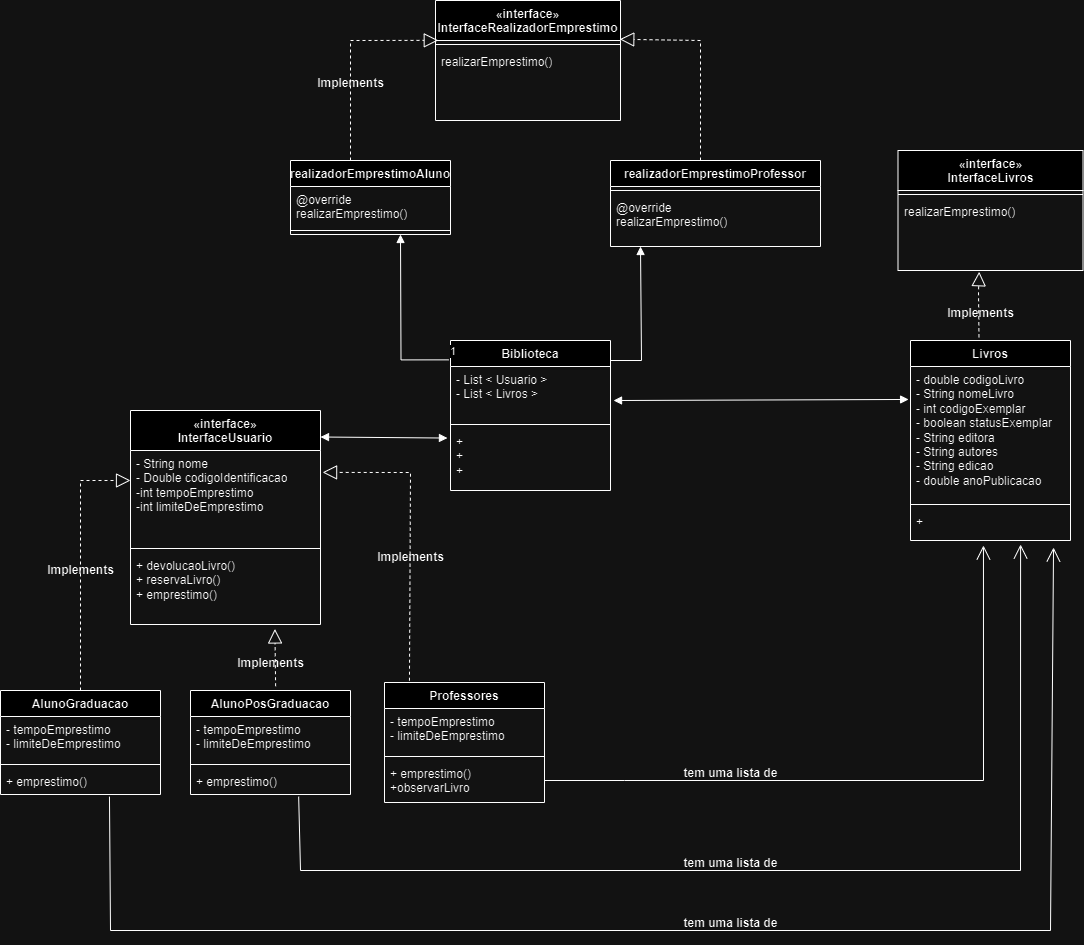

The diagram above was exported from draw.io. Its source (the exported page's mxGraphModel, read from the mxfile embedded in the PNG):
<mxGraphModel dx="1434" dy="790" grid="1" gridSize="10" guides="1" tooltips="1" connect="1" arrows="1" fold="1" page="1" pageScale="1" pageWidth="1169" pageHeight="1654" math="0" shadow="0">
  <root>
    <mxCell id="0" />
    <mxCell id="1" parent="0" />
    <mxCell id="XD7fQzd8C11cnt6zvlro-7" value="«interface»&lt;br&gt;InterfaceUsuario" style="swimlane;fontStyle=1;align=center;verticalAlign=top;childLayout=stackLayout;horizontal=1;startSize=40;horizontalStack=0;resizeParent=1;resizeParentMax=0;resizeLast=0;collapsible=1;marginBottom=0;whiteSpace=wrap;html=1;" parent="1" vertex="1">
      <mxGeometry x="210" y="680" width="190" height="214" as="geometry" />
    </mxCell>
    <mxCell id="XD7fQzd8C11cnt6zvlro-8" value="- String nome&lt;br&gt;- Double codigoIdentificacao&lt;br&gt;-int tempoEmprestimo&lt;br&gt;-int limiteDeEmprestimo&lt;br&gt;" style="text;strokeColor=none;fillColor=none;align=left;verticalAlign=top;spacingLeft=4;spacingRight=4;overflow=hidden;rotatable=0;points=[[0,0.5],[1,0.5]];portConstraint=eastwest;whiteSpace=wrap;html=1;" parent="XD7fQzd8C11cnt6zvlro-7" vertex="1">
      <mxGeometry y="40" width="190" height="94" as="geometry" />
    </mxCell>
    <mxCell id="XD7fQzd8C11cnt6zvlro-9" value="" style="line;strokeWidth=1;fillColor=none;align=left;verticalAlign=middle;spacingTop=-1;spacingLeft=3;spacingRight=3;rotatable=0;labelPosition=right;points=[];portConstraint=eastwest;strokeColor=inherit;" parent="XD7fQzd8C11cnt6zvlro-7" vertex="1">
      <mxGeometry y="134" width="190" height="8" as="geometry" />
    </mxCell>
    <mxCell id="XD7fQzd8C11cnt6zvlro-10" value="+ devolucaoLivro()&lt;br&gt;+ reservaLivro()&lt;br&gt;+ emprestimo()" style="text;strokeColor=none;fillColor=none;align=left;verticalAlign=top;spacingLeft=4;spacingRight=4;overflow=hidden;rotatable=0;points=[[0,0.5],[1,0.5]];portConstraint=eastwest;whiteSpace=wrap;html=1;" parent="XD7fQzd8C11cnt6zvlro-7" vertex="1">
      <mxGeometry y="142" width="190" height="72" as="geometry" />
    </mxCell>
    <mxCell id="XD7fQzd8C11cnt6zvlro-11" value="" style="endArrow=block;dashed=1;endFill=0;endSize=12;html=1;rounded=0;exitX=0.5;exitY=0;exitDx=0;exitDy=0;entryX=0;entryY=0.319;entryDx=0;entryDy=0;entryPerimeter=0;" parent="1" source="XD7fQzd8C11cnt6zvlro-12" target="XD7fQzd8C11cnt6zvlro-8" edge="1">
      <mxGeometry width="160" relative="1" as="geometry">
        <mxPoint x="159.86" y="760" as="sourcePoint" />
        <mxPoint x="159.86" y="740" as="targetPoint" />
        <Array as="points">
          <mxPoint x="160" y="750" />
        </Array>
      </mxGeometry>
    </mxCell>
    <mxCell id="XD7fQzd8C11cnt6zvlro-12" value="AlunoGraduacao" style="swimlane;fontStyle=1;align=center;verticalAlign=top;childLayout=stackLayout;horizontal=1;startSize=26;horizontalStack=0;resizeParent=1;resizeParentMax=0;resizeLast=0;collapsible=1;marginBottom=0;whiteSpace=wrap;html=1;" parent="1" vertex="1">
      <mxGeometry x="80" y="960" width="160" height="104" as="geometry" />
    </mxCell>
    <mxCell id="XD7fQzd8C11cnt6zvlro-13" value="- tempoEmprestimo&lt;br&gt;- limiteDeEmprestimo" style="text;strokeColor=none;fillColor=none;align=left;verticalAlign=top;spacingLeft=4;spacingRight=4;overflow=hidden;rotatable=0;points=[[0,0.5],[1,0.5]];portConstraint=eastwest;whiteSpace=wrap;html=1;" parent="XD7fQzd8C11cnt6zvlro-12" vertex="1">
      <mxGeometry y="26" width="160" height="44" as="geometry" />
    </mxCell>
    <mxCell id="XD7fQzd8C11cnt6zvlro-14" value="" style="line;strokeWidth=1;fillColor=none;align=left;verticalAlign=middle;spacingTop=-1;spacingLeft=3;spacingRight=3;rotatable=0;labelPosition=right;points=[];portConstraint=eastwest;strokeColor=inherit;" parent="XD7fQzd8C11cnt6zvlro-12" vertex="1">
      <mxGeometry y="70" width="160" height="8" as="geometry" />
    </mxCell>
    <mxCell id="XD7fQzd8C11cnt6zvlro-15" value="+ emprestimo()" style="text;strokeColor=none;fillColor=none;align=left;verticalAlign=top;spacingLeft=4;spacingRight=4;overflow=hidden;rotatable=0;points=[[0,0.5],[1,0.5]];portConstraint=eastwest;whiteSpace=wrap;html=1;" parent="XD7fQzd8C11cnt6zvlro-12" vertex="1">
      <mxGeometry y="78" width="160" height="26" as="geometry" />
    </mxCell>
    <mxCell id="XD7fQzd8C11cnt6zvlro-16" value="AlunoPosGraduacao" style="swimlane;fontStyle=1;align=center;verticalAlign=top;childLayout=stackLayout;horizontal=1;startSize=26;horizontalStack=0;resizeParent=1;resizeParentMax=0;resizeLast=0;collapsible=1;marginBottom=0;whiteSpace=wrap;html=1;" parent="1" vertex="1">
      <mxGeometry x="270" y="960" width="160" height="104" as="geometry" />
    </mxCell>
    <mxCell id="XD7fQzd8C11cnt6zvlro-17" value="- tempoEmprestimo&lt;br style=&quot;border-color: var(--border-color);&quot;&gt;- limiteDeEmprestimo" style="text;strokeColor=none;fillColor=none;align=left;verticalAlign=top;spacingLeft=4;spacingRight=4;overflow=hidden;rotatable=0;points=[[0,0.5],[1,0.5]];portConstraint=eastwest;whiteSpace=wrap;html=1;" parent="XD7fQzd8C11cnt6zvlro-16" vertex="1">
      <mxGeometry y="26" width="160" height="44" as="geometry" />
    </mxCell>
    <mxCell id="XD7fQzd8C11cnt6zvlro-18" value="" style="line;strokeWidth=1;fillColor=none;align=left;verticalAlign=middle;spacingTop=-1;spacingLeft=3;spacingRight=3;rotatable=0;labelPosition=right;points=[];portConstraint=eastwest;strokeColor=inherit;" parent="XD7fQzd8C11cnt6zvlro-16" vertex="1">
      <mxGeometry y="70" width="160" height="8" as="geometry" />
    </mxCell>
    <mxCell id="XD7fQzd8C11cnt6zvlro-19" value="+ emprestimo()" style="text;strokeColor=none;fillColor=none;align=left;verticalAlign=top;spacingLeft=4;spacingRight=4;overflow=hidden;rotatable=0;points=[[0,0.5],[1,0.5]];portConstraint=eastwest;whiteSpace=wrap;html=1;" parent="XD7fQzd8C11cnt6zvlro-16" vertex="1">
      <mxGeometry y="78" width="160" height="26" as="geometry" />
    </mxCell>
    <mxCell id="XD7fQzd8C11cnt6zvlro-20" value="Professores" style="swimlane;fontStyle=1;align=center;verticalAlign=top;childLayout=stackLayout;horizontal=1;startSize=26;horizontalStack=0;resizeParent=1;resizeParentMax=0;resizeLast=0;collapsible=1;marginBottom=0;whiteSpace=wrap;html=1;" parent="1" vertex="1">
      <mxGeometry x="464" y="952" width="160" height="120" as="geometry" />
    </mxCell>
    <mxCell id="XD7fQzd8C11cnt6zvlro-21" value="- tempoEmprestimo&lt;br style=&quot;border-color: var(--border-color);&quot;&gt;- limiteDeEmprestimo" style="text;strokeColor=none;fillColor=none;align=left;verticalAlign=top;spacingLeft=4;spacingRight=4;overflow=hidden;rotatable=0;points=[[0,0.5],[1,0.5]];portConstraint=eastwest;whiteSpace=wrap;html=1;" parent="XD7fQzd8C11cnt6zvlro-20" vertex="1">
      <mxGeometry y="26" width="160" height="44" as="geometry" />
    </mxCell>
    <mxCell id="XD7fQzd8C11cnt6zvlro-22" value="" style="line;strokeWidth=1;fillColor=none;align=left;verticalAlign=middle;spacingTop=-1;spacingLeft=3;spacingRight=3;rotatable=0;labelPosition=right;points=[];portConstraint=eastwest;strokeColor=inherit;" parent="XD7fQzd8C11cnt6zvlro-20" vertex="1">
      <mxGeometry y="70" width="160" height="8" as="geometry" />
    </mxCell>
    <mxCell id="XD7fQzd8C11cnt6zvlro-23" value="+ emprestimo()&lt;br&gt;+observarLivro" style="text;strokeColor=none;fillColor=none;align=left;verticalAlign=top;spacingLeft=4;spacingRight=4;overflow=hidden;rotatable=0;points=[[0,0.5],[1,0.5]];portConstraint=eastwest;whiteSpace=wrap;html=1;" parent="XD7fQzd8C11cnt6zvlro-20" vertex="1">
      <mxGeometry y="78" width="160" height="42" as="geometry" />
    </mxCell>
    <mxCell id="XD7fQzd8C11cnt6zvlro-28" value="Biblioteca" style="swimlane;fontStyle=1;align=center;verticalAlign=top;childLayout=stackLayout;horizontal=1;startSize=26;horizontalStack=0;resizeParent=1;resizeParentMax=0;resizeLast=0;collapsible=1;marginBottom=0;whiteSpace=wrap;html=1;" parent="1" vertex="1">
      <mxGeometry x="530" y="610" width="160" height="150" as="geometry" />
    </mxCell>
    <mxCell id="XD7fQzd8C11cnt6zvlro-29" value="- List &amp;lt; Usuario &amp;gt;&lt;br&gt;- List &amp;lt; Livros &amp;gt;" style="text;strokeColor=none;fillColor=none;align=left;verticalAlign=top;spacingLeft=4;spacingRight=4;overflow=hidden;rotatable=0;points=[[0,0.5],[1,0.5]];portConstraint=eastwest;whiteSpace=wrap;html=1;" parent="XD7fQzd8C11cnt6zvlro-28" vertex="1">
      <mxGeometry y="26" width="160" height="54" as="geometry" />
    </mxCell>
    <mxCell id="XD7fQzd8C11cnt6zvlro-30" value="" style="line;strokeWidth=1;fillColor=none;align=left;verticalAlign=middle;spacingTop=-1;spacingLeft=3;spacingRight=3;rotatable=0;labelPosition=right;points=[];portConstraint=eastwest;strokeColor=inherit;" parent="XD7fQzd8C11cnt6zvlro-28" vertex="1">
      <mxGeometry y="80" width="160" height="8" as="geometry" />
    </mxCell>
    <mxCell id="XD7fQzd8C11cnt6zvlro-31" value="+&lt;br&gt;+&lt;br&gt;+" style="text;strokeColor=none;fillColor=none;align=left;verticalAlign=top;spacingLeft=4;spacingRight=4;overflow=hidden;rotatable=0;points=[[0,0.5],[1,0.5]];portConstraint=eastwest;whiteSpace=wrap;html=1;" parent="XD7fQzd8C11cnt6zvlro-28" vertex="1">
      <mxGeometry y="88" width="160" height="62" as="geometry" />
    </mxCell>
    <mxCell id="XD7fQzd8C11cnt6zvlro-57" value="Livros" style="swimlane;fontStyle=1;align=center;verticalAlign=top;childLayout=stackLayout;horizontal=1;startSize=26;horizontalStack=0;resizeParent=1;resizeParentMax=0;resizeLast=0;collapsible=1;marginBottom=0;whiteSpace=wrap;html=1;" parent="1" vertex="1">
      <mxGeometry x="990" y="610" width="160" height="200" as="geometry" />
    </mxCell>
    <mxCell id="XD7fQzd8C11cnt6zvlro-58" value="- double codigoLivro&lt;br&gt;- String nomeLivro&lt;br&gt;- int codigoExemplar&lt;br&gt;- boolean statusExemplar&lt;br&gt;- String editora&lt;br&gt;- String autores&lt;br&gt;- String edicao&lt;br&gt;- double anoPublicacao" style="text;strokeColor=none;fillColor=none;align=left;verticalAlign=top;spacingLeft=4;spacingRight=4;overflow=hidden;rotatable=0;points=[[0,0.5],[1,0.5]];portConstraint=eastwest;whiteSpace=wrap;html=1;" parent="XD7fQzd8C11cnt6zvlro-57" vertex="1">
      <mxGeometry y="26" width="160" height="134" as="geometry" />
    </mxCell>
    <mxCell id="XD7fQzd8C11cnt6zvlro-59" value="" style="line;strokeWidth=1;fillColor=none;align=left;verticalAlign=middle;spacingTop=-1;spacingLeft=3;spacingRight=3;rotatable=0;labelPosition=right;points=[];portConstraint=eastwest;strokeColor=inherit;" parent="XD7fQzd8C11cnt6zvlro-57" vertex="1">
      <mxGeometry y="160" width="160" height="8" as="geometry" />
    </mxCell>
    <mxCell id="XD7fQzd8C11cnt6zvlro-60" value="+&lt;br&gt;" style="text;strokeColor=none;fillColor=none;align=left;verticalAlign=top;spacingLeft=4;spacingRight=4;overflow=hidden;rotatable=0;points=[[0,0.5],[1,0.5]];portConstraint=eastwest;whiteSpace=wrap;html=1;" parent="XD7fQzd8C11cnt6zvlro-57" vertex="1">
      <mxGeometry y="168" width="160" height="32" as="geometry" />
    </mxCell>
    <mxCell id="XD7fQzd8C11cnt6zvlro-61" value="" style="endArrow=block;startArrow=block;endFill=1;startFill=1;html=1;rounded=0;entryX=-0.019;entryY=0.154;entryDx=0;entryDy=0;entryPerimeter=0;" parent="1" target="XD7fQzd8C11cnt6zvlro-31" edge="1">
      <mxGeometry width="160" relative="1" as="geometry">
        <mxPoint x="400" y="706.5" as="sourcePoint" />
        <mxPoint x="560" y="706.5" as="targetPoint" />
      </mxGeometry>
    </mxCell>
    <mxCell id="XD7fQzd8C11cnt6zvlro-62" value="" style="endArrow=block;startArrow=block;endFill=1;startFill=1;html=1;rounded=0;exitX=1.019;exitY=0.63;exitDx=0;exitDy=0;exitPerimeter=0;entryX=-0.012;entryY=0.246;entryDx=0;entryDy=0;entryPerimeter=0;" parent="1" source="XD7fQzd8C11cnt6zvlro-29" target="XD7fQzd8C11cnt6zvlro-58" edge="1">
      <mxGeometry width="160" relative="1" as="geometry">
        <mxPoint x="700" y="670" as="sourcePoint" />
        <mxPoint x="790" y="670" as="targetPoint" />
      </mxGeometry>
    </mxCell>
    <mxCell id="w8d40dtO2IiWsaPc454i-2" value="realizadorEmprestimoAluno" style="swimlane;fontStyle=1;align=center;verticalAlign=top;childLayout=stackLayout;horizontal=1;startSize=26;horizontalStack=0;resizeParent=1;resizeParentMax=0;resizeLast=0;collapsible=1;marginBottom=0;whiteSpace=wrap;html=1;" vertex="1" parent="1">
      <mxGeometry x="370" y="430" width="160" height="74" as="geometry" />
    </mxCell>
    <mxCell id="w8d40dtO2IiWsaPc454i-5" value="@override&lt;br&gt;realizarEmprestimo()" style="text;strokeColor=none;fillColor=none;align=left;verticalAlign=top;spacingLeft=4;spacingRight=4;overflow=hidden;rotatable=0;points=[[0,0.5],[1,0.5]];portConstraint=eastwest;whiteSpace=wrap;html=1;" vertex="1" parent="w8d40dtO2IiWsaPc454i-2">
      <mxGeometry y="26" width="160" height="40" as="geometry" />
    </mxCell>
    <mxCell id="w8d40dtO2IiWsaPc454i-4" value="" style="line;strokeWidth=1;fillColor=none;align=left;verticalAlign=middle;spacingTop=-1;spacingLeft=3;spacingRight=3;rotatable=0;labelPosition=right;points=[];portConstraint=eastwest;strokeColor=inherit;" vertex="1" parent="w8d40dtO2IiWsaPc454i-2">
      <mxGeometry y="66" width="160" height="8" as="geometry" />
    </mxCell>
    <mxCell id="w8d40dtO2IiWsaPc454i-6" value="«interface»&lt;br style=&quot;border-color: var(--border-color); font-weight: 400;&quot;&gt;InterfaceRealizadorEmprestimo" style="swimlane;fontStyle=1;align=center;verticalAlign=top;childLayout=stackLayout;horizontal=1;startSize=40;horizontalStack=0;resizeParent=1;resizeParentMax=0;resizeLast=0;collapsible=1;marginBottom=0;whiteSpace=wrap;html=1;" vertex="1" parent="1">
      <mxGeometry x="515" y="270" width="185" height="120" as="geometry" />
    </mxCell>
    <mxCell id="w8d40dtO2IiWsaPc454i-8" value="" style="line;strokeWidth=1;fillColor=none;align=left;verticalAlign=middle;spacingTop=-1;spacingLeft=3;spacingRight=3;rotatable=0;labelPosition=right;points=[];portConstraint=eastwest;strokeColor=inherit;" vertex="1" parent="w8d40dtO2IiWsaPc454i-6">
      <mxGeometry y="40" width="185" height="8" as="geometry" />
    </mxCell>
    <mxCell id="w8d40dtO2IiWsaPc454i-9" value="realizarEmprestimo()" style="text;strokeColor=none;fillColor=none;align=left;verticalAlign=top;spacingLeft=4;spacingRight=4;overflow=hidden;rotatable=0;points=[[0,0.5],[1,0.5]];portConstraint=eastwest;whiteSpace=wrap;html=1;" vertex="1" parent="w8d40dtO2IiWsaPc454i-6">
      <mxGeometry y="48" width="185" height="72" as="geometry" />
    </mxCell>
    <mxCell id="w8d40dtO2IiWsaPc454i-10" value="realizadorEmprestimoProfessor" style="swimlane;fontStyle=1;align=center;verticalAlign=top;childLayout=stackLayout;horizontal=1;startSize=26;horizontalStack=0;resizeParent=1;resizeParentMax=0;resizeLast=0;collapsible=1;marginBottom=0;whiteSpace=wrap;html=1;" vertex="1" parent="1">
      <mxGeometry x="690" y="430" width="210" height="86" as="geometry" />
    </mxCell>
    <mxCell id="w8d40dtO2IiWsaPc454i-11" value="" style="line;strokeWidth=1;fillColor=none;align=left;verticalAlign=middle;spacingTop=-1;spacingLeft=3;spacingRight=3;rotatable=0;labelPosition=right;points=[];portConstraint=eastwest;strokeColor=inherit;" vertex="1" parent="w8d40dtO2IiWsaPc454i-10">
      <mxGeometry y="26" width="210" height="8" as="geometry" />
    </mxCell>
    <mxCell id="w8d40dtO2IiWsaPc454i-12" value="@override&lt;br&gt;realizarEmprestimo()" style="text;strokeColor=none;fillColor=none;align=left;verticalAlign=top;spacingLeft=4;spacingRight=4;overflow=hidden;rotatable=0;points=[[0,0.5],[1,0.5]];portConstraint=eastwest;whiteSpace=wrap;html=1;" vertex="1" parent="w8d40dtO2IiWsaPc454i-10">
      <mxGeometry y="34" width="210" height="52" as="geometry" />
    </mxCell>
    <mxCell id="w8d40dtO2IiWsaPc454i-21" value="" style="endArrow=block;endFill=1;html=1;edgeStyle=orthogonalEdgeStyle;align=left;verticalAlign=top;rounded=0;entryX=0.75;entryY=1;entryDx=0;entryDy=0;exitX=-0.012;exitY=0.129;exitDx=0;exitDy=0;exitPerimeter=0;" edge="1" parent="1" source="XD7fQzd8C11cnt6zvlro-28">
      <mxGeometry x="-1" relative="1" as="geometry">
        <mxPoint x="490" y="590" as="sourcePoint" />
        <mxPoint x="480" y="504" as="targetPoint" />
      </mxGeometry>
    </mxCell>
    <mxCell id="w8d40dtO2IiWsaPc454i-22" value="1" style="edgeLabel;resizable=0;html=1;align=left;verticalAlign=bottom;" connectable="0" vertex="1" parent="w8d40dtO2IiWsaPc454i-21">
      <mxGeometry x="-1" relative="1" as="geometry" />
    </mxCell>
    <mxCell id="w8d40dtO2IiWsaPc454i-25" value="" style="endArrow=block;endFill=1;html=1;edgeStyle=orthogonalEdgeStyle;align=left;verticalAlign=top;rounded=0;entryX=0.75;entryY=1;entryDx=0;entryDy=0;exitX=1;exitY=0.096;exitDx=0;exitDy=0;exitPerimeter=0;" edge="1" parent="1" source="XD7fQzd8C11cnt6zvlro-29">
      <mxGeometry x="-0.3241" y="30" relative="1" as="geometry">
        <mxPoint x="768" y="640" as="sourcePoint" />
        <mxPoint x="720" y="516" as="targetPoint" />
        <Array as="points">
          <mxPoint x="690" y="630" />
          <mxPoint x="721" y="630" />
          <mxPoint x="721" y="516" />
        </Array>
        <mxPoint as="offset" />
      </mxGeometry>
    </mxCell>
    <mxCell id="w8d40dtO2IiWsaPc454i-30" value="Implements" style="text;align=center;fontStyle=1;verticalAlign=middle;spacingLeft=3;spacingRight=3;strokeColor=none;rotatable=0;points=[[0,0.5],[1,0.5]];portConstraint=eastwest;html=1;" vertex="1" parent="1">
      <mxGeometry x="120" y="827" width="80" height="26" as="geometry" />
    </mxCell>
    <mxCell id="w8d40dtO2IiWsaPc454i-31" value="" style="endArrow=block;dashed=1;endFill=0;endSize=12;html=1;rounded=0;exitX=0.156;exitY=-0.015;exitDx=0;exitDy=0;exitPerimeter=0;entryX=0.156;entryY=-0.015;entryDx=0;entryDy=0;entryPerimeter=0;" edge="1" parent="1" source="XD7fQzd8C11cnt6zvlro-20">
      <mxGeometry width="160" relative="1" as="geometry">
        <mxPoint x="497.91" y="952" as="sourcePoint" />
        <mxPoint x="402.0900000000001" y="741.902" as="targetPoint" />
        <Array as="points">
          <mxPoint x="490" y="742" />
        </Array>
      </mxGeometry>
    </mxCell>
    <mxCell id="w8d40dtO2IiWsaPc454i-32" value="" style="endArrow=block;dashed=1;endFill=0;endSize=12;html=1;rounded=0;exitX=0.532;exitY=-0.041;exitDx=0;exitDy=0;exitPerimeter=0;entryX=0.76;entryY=1.062;entryDx=0;entryDy=0;entryPerimeter=0;" edge="1" parent="1" source="XD7fQzd8C11cnt6zvlro-16" target="XD7fQzd8C11cnt6zvlro-10">
      <mxGeometry width="160" relative="1" as="geometry">
        <mxPoint x="375" y="930" as="sourcePoint" />
        <mxPoint x="325" y="1140" as="targetPoint" />
        <Array as="points" />
      </mxGeometry>
    </mxCell>
    <mxCell id="w8d40dtO2IiWsaPc454i-34" value="Implements" style="text;align=center;fontStyle=1;verticalAlign=middle;spacingLeft=3;spacingRight=3;strokeColor=none;rotatable=0;points=[[0,0.5],[1,0.5]];portConstraint=eastwest;html=1;" vertex="1" parent="1">
      <mxGeometry x="310" y="920" width="80" height="26" as="geometry" />
    </mxCell>
    <mxCell id="w8d40dtO2IiWsaPc454i-35" value="Implements" style="text;align=center;fontStyle=1;verticalAlign=middle;spacingLeft=3;spacingRight=3;strokeColor=none;rotatable=0;points=[[0,0.5],[1,0.5]];portConstraint=eastwest;html=1;" vertex="1" parent="1">
      <mxGeometry x="450" y="814" width="80" height="26" as="geometry" />
    </mxCell>
    <mxCell id="w8d40dtO2IiWsaPc454i-38" value="Implements" style="text;align=center;fontStyle=1;verticalAlign=middle;spacingLeft=3;spacingRight=3;strokeColor=none;rotatable=0;points=[[0,0.5],[1,0.5]];portConstraint=eastwest;html=1;" vertex="1" parent="1">
      <mxGeometry x="390" y="340" width="80" height="26" as="geometry" />
    </mxCell>
    <mxCell id="w8d40dtO2IiWsaPc454i-39" value="" style="endArrow=block;dashed=1;endFill=0;endSize=12;html=1;rounded=0;exitX=0.015;exitY=0.332;exitDx=0;exitDy=0;exitPerimeter=0;entryX=0.015;entryY=0.332;entryDx=0;entryDy=0;entryPerimeter=0;" edge="1" parent="1" target="w8d40dtO2IiWsaPc454i-6">
      <mxGeometry width="160" relative="1" as="geometry">
        <mxPoint x="430" y="430" as="sourcePoint" />
        <mxPoint x="480" y="220" as="targetPoint" />
        <Array as="points">
          <mxPoint x="430" y="310" />
        </Array>
      </mxGeometry>
    </mxCell>
    <mxCell id="w8d40dtO2IiWsaPc454i-40" value="" style="endArrow=block;dashed=1;endFill=0;endSize=12;html=1;rounded=0;entryX=0.996;entryY=0.323;entryDx=0;entryDy=0;exitX=0.996;exitY=0.323;exitDx=0;exitDy=0;exitPerimeter=0;entryPerimeter=0;" edge="1" parent="1" target="w8d40dtO2IiWsaPc454i-6">
      <mxGeometry width="160" relative="1" as="geometry">
        <mxPoint x="780" y="430" as="sourcePoint" />
        <mxPoint x="700" y="310" as="targetPoint" />
        <Array as="points">
          <mxPoint x="780" y="310" />
        </Array>
      </mxGeometry>
    </mxCell>
    <mxCell id="w8d40dtO2IiWsaPc454i-41" value="Implements" style="text;align=center;fontStyle=1;verticalAlign=middle;spacingLeft=3;spacingRight=3;strokeColor=none;rotatable=0;points=[[0,0.5],[1,0.5]];portConstraint=eastwest;html=1;" vertex="1" parent="1">
      <mxGeometry x="1020" y="570" width="80" height="26" as="geometry" />
    </mxCell>
    <mxCell id="w8d40dtO2IiWsaPc454i-43" value="«interface»&lt;br style=&quot;border-color: var(--border-color); font-weight: 400;&quot;&gt;InterfaceLivros" style="swimlane;fontStyle=1;align=center;verticalAlign=top;childLayout=stackLayout;horizontal=1;startSize=40;horizontalStack=0;resizeParent=1;resizeParentMax=0;resizeLast=0;collapsible=1;marginBottom=0;whiteSpace=wrap;html=1;" vertex="1" parent="1">
      <mxGeometry x="977.5" y="420" width="185" height="120" as="geometry" />
    </mxCell>
    <mxCell id="w8d40dtO2IiWsaPc454i-44" value="" style="line;strokeWidth=1;fillColor=none;align=left;verticalAlign=middle;spacingTop=-1;spacingLeft=3;spacingRight=3;rotatable=0;labelPosition=right;points=[];portConstraint=eastwest;strokeColor=inherit;" vertex="1" parent="w8d40dtO2IiWsaPc454i-43">
      <mxGeometry y="40" width="185" height="8" as="geometry" />
    </mxCell>
    <mxCell id="w8d40dtO2IiWsaPc454i-45" value="realizarEmprestimo()" style="text;strokeColor=none;fillColor=none;align=left;verticalAlign=top;spacingLeft=4;spacingRight=4;overflow=hidden;rotatable=0;points=[[0,0.5],[1,0.5]];portConstraint=eastwest;whiteSpace=wrap;html=1;" vertex="1" parent="w8d40dtO2IiWsaPc454i-43">
      <mxGeometry y="48" width="185" height="72" as="geometry" />
    </mxCell>
    <mxCell id="w8d40dtO2IiWsaPc454i-46" value="" style="endArrow=block;dashed=1;endFill=0;endSize=12;html=1;rounded=0;exitX=0.428;exitY=-0.016;exitDx=0;exitDy=0;exitPerimeter=0;entryX=0.439;entryY=1.017;entryDx=0;entryDy=0;entryPerimeter=0;" edge="1" parent="1" source="XD7fQzd8C11cnt6zvlro-57" target="w8d40dtO2IiWsaPc454i-45">
      <mxGeometry width="160" relative="1" as="geometry">
        <mxPoint x="1058" y="600" as="sourcePoint" />
        <mxPoint x="1100" y="550" as="targetPoint" />
        <Array as="points">
          <mxPoint x="1058" y="561" />
        </Array>
      </mxGeometry>
    </mxCell>
    <mxCell id="w8d40dtO2IiWsaPc454i-48" value="" style="endArrow=open;endFill=1;endSize=12;html=1;rounded=0;entryX=0.456;entryY=1.156;entryDx=0;entryDy=0;entryPerimeter=0;" edge="1" parent="1" target="XD7fQzd8C11cnt6zvlro-60">
      <mxGeometry width="160" relative="1" as="geometry">
        <mxPoint x="624" y="1050" as="sourcePoint" />
        <mxPoint x="1020" y="1050" as="targetPoint" />
        <Array as="points">
          <mxPoint x="704" y="1050" />
          <mxPoint x="1063" y="1050" />
        </Array>
      </mxGeometry>
    </mxCell>
    <mxCell id="w8d40dtO2IiWsaPc454i-49" value="" style="endArrow=open;endFill=1;endSize=12;html=1;rounded=0;exitX=0.676;exitY=1.082;exitDx=0;exitDy=0;exitPerimeter=0;entryX=0.688;entryY=1.125;entryDx=0;entryDy=0;entryPerimeter=0;" edge="1" parent="1" source="XD7fQzd8C11cnt6zvlro-19" target="XD7fQzd8C11cnt6zvlro-60">
      <mxGeometry width="160" relative="1" as="geometry">
        <mxPoint x="350" y="1140" as="sourcePoint" />
        <mxPoint x="1100" y="1140" as="targetPoint" />
        <Array as="points">
          <mxPoint x="380" y="1140" />
          <mxPoint x="1100" y="1140" />
        </Array>
      </mxGeometry>
    </mxCell>
    <mxCell id="w8d40dtO2IiWsaPc454i-50" value="" style="endArrow=open;endFill=1;endSize=12;html=1;rounded=0;exitX=0.681;exitY=1.082;exitDx=0;exitDy=0;exitPerimeter=0;entryX=0.894;entryY=1.219;entryDx=0;entryDy=0;entryPerimeter=0;" edge="1" parent="1" source="XD7fQzd8C11cnt6zvlro-15" target="XD7fQzd8C11cnt6zvlro-60">
      <mxGeometry width="160" relative="1" as="geometry">
        <mxPoint x="110" y="1140" as="sourcePoint" />
        <mxPoint x="1140" y="1200" as="targetPoint" />
        <Array as="points">
          <mxPoint x="190" y="1200" />
          <mxPoint x="1130" y="1200" />
        </Array>
      </mxGeometry>
    </mxCell>
    <mxCell id="w8d40dtO2IiWsaPc454i-51" value="tem uma lista de" style="text;align=center;fontStyle=1;verticalAlign=middle;spacingLeft=3;spacingRight=3;strokeColor=none;rotatable=0;points=[[0,0.5],[1,0.5]];portConstraint=eastwest;html=1;" vertex="1" parent="1">
      <mxGeometry x="770" y="1030" width="80" height="26" as="geometry" />
    </mxCell>
    <mxCell id="w8d40dtO2IiWsaPc454i-52" value="tem uma lista de" style="text;align=center;fontStyle=1;verticalAlign=middle;spacingLeft=3;spacingRight=3;strokeColor=none;rotatable=0;points=[[0,0.5],[1,0.5]];portConstraint=eastwest;html=1;" vertex="1" parent="1">
      <mxGeometry x="770" y="1120" width="80" height="26" as="geometry" />
    </mxCell>
    <mxCell id="w8d40dtO2IiWsaPc454i-53" value="tem uma lista de" style="text;align=center;fontStyle=1;verticalAlign=middle;spacingLeft=3;spacingRight=3;strokeColor=none;rotatable=0;points=[[0,0.5],[1,0.5]];portConstraint=eastwest;html=1;" vertex="1" parent="1">
      <mxGeometry x="770" y="1180" width="80" height="26" as="geometry" />
    </mxCell>
  </root>
</mxGraphModel>